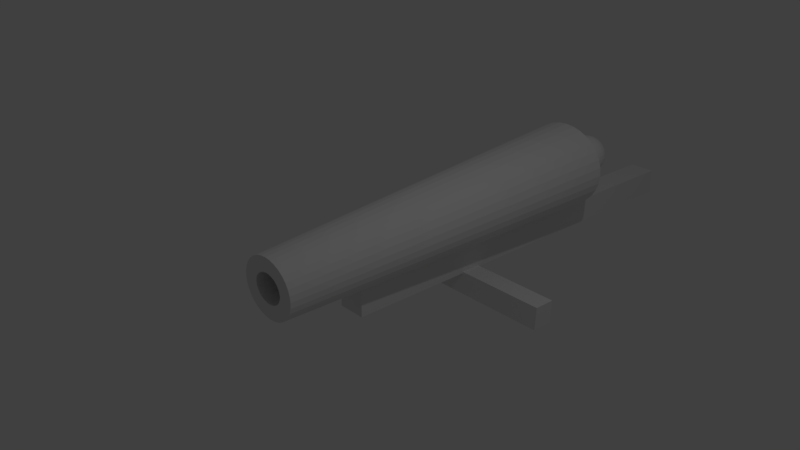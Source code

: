 # Source: Cannon_-_original.blend  (saved by Blender 2.78.0; exported with 4.5.12 LTS)
import bpy
from mathutils import Matrix  # noqa: F401  (used for matrix-valued properties, if any)

bpy.ops.wm.read_factory_settings(use_empty=True)
scene = bpy.context.scene
scene.name = 'Scene'

# ---- collections
col_collection_1 = bpy.data.collections.new('Collection 1'); scene.collection.children.link(col_collection_1)

# ---- world
world_world = bpy.data.worlds.new('World'); scene.world = world_world
world_world.color = (0.05088, 0.05088, 0.05088)
world_world.use_sun_shadow = False
world_world.sun_shadow_jitter_overblur = 0.0
world_world.cycles.sampling_method = 'MANUAL'

# ---- cameras
cam_camera = bpy.data.cameras.new('Camera')
cam_camera.clip_end = 100.0
cam_camera.lens = 35.0
cam_camera.sensor_width = 32.0
cam_camera.sensor_height = 18.0
cam_camera.ortho_scale = 7.314
cam_camera.dof.focus_distance = 0.0
cam_camera.dof.aperture_fstop = 128.0

# ---- lights
light_lamp = bpy.data.lights.new('Lamp', 'POINT')
light_lamp.transmission_factor = 0.0
light_lamp.cutoff_distance = 30.0
light_lamp.energy = 100.0
light_lamp.shadow_buffer_clip_start = 1.001
light_lamp.shadow_soft_size = 0.1
light_lamp.shadow_maximum_resolution = 0.006
light_lamp.use_absolute_resolution = True

# ---- meshes
me_cylinder = bpy.data.meshes.new('Cylinder')
me_cylinder.from_pydata([(6.82e-08, 0.43, 2.645), (0.08592, 0.4219, 2.645), (0.1685, 0.3979, 2.645), (0.2447, 0.3589, 2.645), (0.3114, 0.3064, 2.645), (0.3662, 0.2425, 2.644), (0.4069, 0.1696, 2.644), (0.4319, 0.09041, 2.644), (0.4404, 0.00811, 2.643), (0.4319, -0.07419, 2.643), (0.4069, -0.1533, 2.642), (0.3662, -0.2263, 2.642), (0.3114, -0.2902, 2.642), (0.2447, -0.3427, 2.642), (0.1685, -0.3816, 2.641), (0.08592, -0.4057, 2.641), (-7.53e-08, -0.4138, 2.641), (-0.08592, -0.4057, 2.641), (-0.1685, -0.3816, 2.641), (-0.2447, -0.3427, 2.642), (-0.3114, -0.2902, 2.642), (-0.3662, -0.2263, 2.642), (-0.4069, -0.1533, 2.642), (-0.4319, -0.07419, 2.643), (-0.4404, 0.008111, 2.643), (-0.4319, 0.09041, 2.644), (-0.4069, 0.1696, 2.644), (-0.3662, 0.2425, 2.644), (-0.3114, 0.3064, 2.645), (-0.2447, 0.3589, 2.645), (-0.1685, 0.3979, 2.645), (-0.08592, 0.4219, 2.645), (6.085, -0.06666, -7.824), (-2.98e-07, 0.199, -7.562), (3.605e-08, 0.6409, -6.778), (0.0415, 0.1949, -7.562), (0.1359, 0.6283, -6.778), (0.0814, 0.1828, -7.562), (0.2665, 0.5911, -6.778), (0.1182, 0.1631, -7.562), (0.3869, 0.5308, -6.778), (0.1504, 0.1366, -7.562), (0.4924, 0.4495, -6.778), (0.1769, 0.1044, -7.562), (0.579, 0.3506, -6.778), (0.1965, 0.06764, -7.562), (0.6434, 0.2376, -6.778), (0.2086, 0.02774, -7.562), (0.683, 0.1151, -6.779), (0.2127, -0.01376, -7.562), (0.6964, -0.01233, -6.779), (0.2086, -0.05526, -7.562), (0.683, -0.1398, -6.779), (0.1965, -0.09517, -7.562), (0.6434, -0.2623, -6.779), (0.1769, -0.1319, -7.562), (0.579, -0.3752, -6.78), (0.1504, -0.1642, -7.562), (0.4924, -0.4742, -6.78), (0.1182, -0.1906, -7.562), (0.3869, -0.5554, -6.78), (0.0814, -0.2103, -7.562), (0.2665, -0.6158, -6.78), (0.0415, -0.2224, -7.562), (0.1359, -0.653, -6.78), (1.565e-07, -0.2265, -7.562), (-1.909e-07, -0.6655, -6.78), (-0.0415, -0.2224, -7.562), (-0.1359, -0.653, -6.78), (-0.0814, -0.2103, -7.562), (-0.2665, -0.6158, -6.78), (-0.1182, -0.1906, -7.562), (-0.3869, -0.5554, -6.78), (-0.1504, -0.1642, -7.562), (-0.4924, -0.4742, -6.78), (-0.1769, -0.1319, -7.562), (-0.579, -0.3752, -6.78), (-0.1965, -0.09517, -7.562), (-0.6434, -0.2623, -6.779), (-0.2086, -0.05526, -7.562), (-0.683, -0.1398, -6.779), (-0.2127, -0.01376, -7.562), (-0.6964, -0.01233, -6.779), (-0.2086, 0.02774, -7.562), (-0.683, 0.1151, -6.779), (-0.1965, 0.06764, -7.562), (-0.6434, 0.2376, -6.778), (-0.1769, 0.1044, -7.562), (-0.579, 0.3506, -6.778), (-0.1504, 0.1366, -7.562), (-0.4924, 0.4496, -6.778), (-0.1182, 0.1631, -7.562), (-0.3869, 0.5308, -6.778), (-0.0814, 0.1828, -7.562), (-0.2665, 0.5911, -6.778), (-0.0415, 0.1949, -7.562), (-0.1359, 0.6283, -6.778), (0.01365, 0.2768, -7.857), (0.02521, 0.2592, -7.946), (0.03586, 0.2306, -8.028), (0.0452, 0.1921, -8.099), (0.05286, 0.1453, -8.158), (0.05856, 0.09191, -8.202), (0.06206, 0.03401, -8.228), (0.06325, -0.02619, -8.237), (0.06206, -0.08636, -8.228), (0.05856, -0.1442, -8.201), (0.05286, -0.1975, -8.157), (0.0452, -0.2441, -8.098), (0.03586, -0.2824, -8.026), (0.02521, -0.3108, -7.944), (0.01365, -0.3283, -7.855), (0.02521, 0.2769, -7.852), (0.04788, 0.2592, -7.935), (0.06878, 0.2306, -8.012), (0.0871, 0.1921, -8.08), (0.1021, 0.1453, -8.135), (0.1133, 0.09194, -8.176), (0.1202, 0.03404, -8.201), (0.1225, -0.02615, -8.21), (0.1202, -0.08632, -8.201), (0.1133, -0.1442, -8.175), (0.1021, -0.1974, -8.134), (0.0871, -0.2441, -8.078), (0.06878, -0.2824, -8.01), (0.04788, -0.3108, -7.933), (0.02521, -0.3283, -7.849), (0.03586, 0.2769, -7.843), (0.06878, 0.2592, -7.918), (0.09912, 0.2306, -7.987), (0.1257, 0.1922, -8.048), (0.1475, 0.1454, -8.098), (0.1638, 0.09199, -8.135), (0.1737, 0.0341, -8.158), (0.1771, -0.0261, -8.165), (0.1737, -0.08627, -8.157), (0.1638, -0.1441, -8.134), (0.1475, -0.1974, -8.097), (0.1257, -0.2441, -8.047), (0.09912, -0.2824, -7.986), (0.06878, -0.3108, -7.916), (0.03586, -0.3282, -7.841), (0.0452, 0.2769, -7.831), (0.0871, 0.2592, -7.895), (0.1257, 0.2307, -7.954), (0.1596, 0.1922, -8.006), (0.1873, 0.1454, -8.048), (0.208, 0.09206, -8.079), (0.2207, 0.03417, -8.099), (0.225, -0.02602, -8.105), (0.2207, -0.08619, -8.098), (0.208, -0.144, -8.079), (0.1873, -0.1973, -8.047), (0.1596, -0.244, -8.004), (0.1257, -0.2823, -7.952), (0.0871, -0.3108, -7.893), (0.0452, -0.3282, -7.829), (0.05286, 0.2769, -7.817), (0.1021, 0.2593, -7.867), (0.1475, 0.2307, -7.913), (0.1873, 0.1923, -7.954), (0.22, 0.1455, -7.987), (0.2443, 0.09215, -8.012), (0.2592, 0.03426, -8.027), (0.2643, -0.02593, -8.032), (0.2592, -0.0861, -8.026), (0.2443, -0.144, -8.011), (0.22, -0.1973, -7.986), (0.1873, -0.244, -7.952), (0.1475, -0.2823, -7.912), (0.1021, -0.3107, -7.865), (0.05286, -0.3282, -7.815), (0.001624, -0.3341, -7.762), (0.05856, 0.2769, -7.801), (0.1133, 0.2593, -7.835), (0.1638, 0.2308, -7.867), (0.208, 0.1924, -7.895), (0.2443, 0.1456, -7.918), (0.2712, 0.09224, -7.935), (0.2879, 0.03436, -7.945), (0.2935, -0.02582, -7.948), (0.2879, -0.086, -7.945), (0.2712, -0.1439, -7.934), (0.2443, -0.1972, -7.917), (0.208, -0.2439, -7.893), (0.1638, -0.2822, -7.865), (0.1133, -0.3107, -7.833), (0.05856, -0.3282, -7.798), (0.06206, 0.2769, -7.783), (0.1202, 0.2594, -7.8), (0.1737, 0.2308, -7.817), (0.2207, 0.1925, -7.831), (0.2592, 0.1457, -7.842), (0.2879, 0.09235, -7.851), (0.3055, 0.03447, -7.856), (0.3114, -0.02571, -7.858), (0.3055, -0.08589, -7.856), (0.2879, -0.1438, -7.85), (0.2592, -0.1971, -7.841), (0.2207, -0.2438, -7.829), (0.1737, -0.2822, -7.815), (0.1202, -0.3106, -7.798), (0.06206, -0.3282, -7.781), (0.06325, 0.277, -7.764), (0.1225, 0.2594, -7.764), (0.1771, 0.2309, -7.764), (0.225, 0.1925, -7.764), (0.2643, 0.1458, -7.764), (0.2935, 0.09246, -7.764), (0.3114, 0.03459, -7.764), (0.3175, -0.02559, -7.763), (0.3114, -0.08577, -7.763), (0.2935, -0.1436, -7.763), (0.2643, -0.197, -7.763), (0.225, -0.2437, -7.763), (0.1771, -0.2821, -7.763), (0.1225, -0.3106, -7.762), (0.06325, -0.3281, -7.762), (0.06206, 0.277, -7.746), (0.1202, 0.2595, -7.728), (0.1737, 0.231, -7.712), (0.2207, 0.1926, -7.698), (0.2592, 0.1459, -7.686), (0.2879, 0.09257, -7.677), (0.3055, 0.03471, -7.671), (0.3114, -0.02547, -7.669), (0.3055, -0.08566, -7.671), (0.2879, -0.1435, -7.676), (0.2592, -0.1969, -7.684), (0.2207, -0.2436, -7.696), (0.1737, -0.282, -7.71), (0.1202, -0.3105, -7.726), (0.06206, -0.3281, -7.744), (0.05856, 0.277, -7.728), (0.1133, 0.2595, -7.694), (0.1638, 0.231, -7.662), (0.208, 0.1927, -7.633), (0.2443, 0.146, -7.61), (0.2712, 0.09267, -7.593), (0.2879, 0.03482, -7.582), (0.2935, -0.02536, -7.579), (0.2879, -0.08555, -7.582), (0.2712, -0.1434, -7.592), (0.2443, -0.1968, -7.609), (0.208, -0.2436, -7.632), (0.1638, -0.282, -7.66), (0.1133, -0.3105, -7.692), (0.05856, -0.3281, -7.726), (0.05286, 0.277, -7.712), (0.1021, 0.2595, -7.662), (0.1475, 0.2311, -7.615), (0.1873, 0.1928, -7.574), (0.22, 0.1461, -7.541), (0.2443, 0.09277, -7.516), (0.2592, 0.03492, -7.5), (0.2643, -0.02526, -7.495), (0.2592, -0.08544, -7.5), (0.2443, -0.1433, -7.515), (0.22, -0.1967, -7.54), (0.1873, -0.2435, -7.573), (0.1475, -0.2819, -7.613), (0.1021, -0.3105, -7.66), (0.05286, -0.3281, -7.71), (0.0452, 0.277, -7.698), (0.0871, 0.2596, -7.634), (0.1257, 0.2311, -7.575), (0.1596, 0.1928, -7.523), (0.1873, 0.1461, -7.48), (0.208, 0.09285, -7.448), (0.2207, 0.03501, -7.429), (0.225, -0.02516, -7.422), (0.2207, -0.08535, -7.428), (0.208, -0.1432, -7.447), (0.1873, -0.1966, -7.479), (0.1596, -0.2434, -7.521), (0.1257, -0.2818, -7.573), (0.0871, -0.3104, -7.632), (0.0452, -0.3281, -7.696), (0.03586, 0.2771, -7.686), (0.06878, 0.2596, -7.611), (0.09912, 0.2312, -7.541), (0.1257, 0.1929, -7.48), (0.1475, 0.1462, -7.43), (0.1638, 0.09292, -7.393), (0.1737, 0.03508, -7.37), (0.1771, -0.02509, -7.362), (0.1737, -0.08528, -7.369), (0.1638, -0.1432, -7.392), (0.1475, -0.1966, -7.429), (0.1257, -0.2434, -7.479), (0.09912, -0.2818, -7.539), (0.06878, -0.3104, -7.609), (0.03586, -0.3281, -7.684), (0.02521, 0.2771, -7.677), (0.04788, 0.2596, -7.594), (0.06878, 0.2312, -7.516), (0.0871, 0.1929, -7.449), (0.1021, 0.1463, -7.393), (0.1133, 0.09298, -7.352), (0.1202, 0.03514, -7.326), (0.1225, -0.02503, -7.317), (0.1202, -0.08523, -7.326), (0.1133, -0.1431, -7.351), (0.1021, -0.1965, -7.392), (0.0871, -0.2433, -7.447), (0.06878, -0.2818, -7.515), (0.04788, -0.3104, -7.592), (0.02521, -0.328, -7.675), (0.01365, 0.2771, -7.672), (0.02521, 0.2596, -7.583), (0.03586, 0.2312, -7.501), (0.0452, 0.193, -7.429), (0.05286, 0.1463, -7.37), (0.05856, 0.09301, -7.326), (0.06206, 0.03517, -7.299), (0.06325, -0.025, -7.29), (0.06206, -0.08519, -7.299), (0.05856, -0.1431, -7.325), (0.05286, -0.1965, -7.369), (0.0452, -0.2433, -7.428), (0.03586, -0.2818, -7.499), (0.02521, -0.3104, -7.581), (0.01365, -0.328, -7.67), (0.001624, 0.2771, -7.67), (0.001624, 0.2596, -7.58), (0.001624, 0.2312, -7.496), (0.001624, 0.193, -7.423), (0.001624, 0.1463, -7.362), (0.001624, 0.09302, -7.318), (0.001624, 0.03518, -7.29), (0.001624, -0.02499, -7.28), (0.001624, -0.08518, -7.289), (0.001624, -0.1431, -7.317), (0.001624, -0.1965, -7.361), (0.001624, -0.2433, -7.421), (0.001624, -0.2818, -7.494), (0.001624, -0.3104, -7.578), (0.001624, -0.328, -7.668), (-0.0104, 0.2771, -7.672), (-0.02196, 0.2596, -7.583), (-0.03261, 0.2312, -7.501), (-0.04195, 0.193, -7.429), (-0.04962, 0.1463, -7.37), (-0.05531, 0.09301, -7.326), (-0.05882, 0.03517, -7.299), (-0.06, -0.025, -7.29), (-0.05882, -0.08519, -7.299), (-0.05531, -0.1431, -7.325), (-0.04962, -0.1965, -7.369), (-0.04195, -0.2433, -7.428), (-0.03261, -0.2818, -7.499), (-0.02196, -0.3104, -7.581), (-0.0104, -0.328, -7.67), (-0.02196, 0.2771, -7.677), (-0.04464, 0.2596, -7.594), (-0.06553, 0.2312, -7.516), (-0.08385, 0.1929, -7.449), (-0.09889, 0.1463, -7.393), (-0.1101, 0.09298, -7.352), (-0.1169, 0.03514, -7.326), (-0.1193, -0.02503, -7.317), (-0.1169, -0.08523, -7.326), (-0.1101, -0.1431, -7.351), (-0.09889, -0.1965, -7.392), (-0.08385, -0.2433, -7.447), (-0.06553, -0.2818, -7.515), (-0.04464, -0.3104, -7.592), (-0.02196, -0.328, -7.675), (0.001624, 0.2829, -7.765), (-0.03261, 0.2771, -7.686), (-0.06553, 0.2596, -7.611), (-0.09587, 0.2312, -7.541), (-0.1225, 0.1929, -7.48), (-0.1443, 0.1462, -7.43), (-0.1605, 0.09292, -7.393), (-0.1705, 0.03508, -7.37), (-0.1739, -0.02509, -7.362), (-0.1705, -0.08528, -7.369), (-0.1605, -0.1432, -7.392), (-0.1443, -0.1966, -7.429), (-0.1225, -0.2434, -7.479), (-0.09587, -0.2818, -7.539), (-0.06553, -0.3104, -7.609), (-0.03261, -0.3281, -7.684), (-0.04195, 0.277, -7.698), (-0.08385, 0.2596, -7.634), (-0.1225, 0.2311, -7.575), (-0.1563, 0.1928, -7.523), (-0.1841, 0.1461, -7.48), (-0.2047, 0.09285, -7.448), (-0.2174, 0.03501, -7.429), (-0.2217, -0.02516, -7.422), (-0.2174, -0.08535, -7.428), (-0.2047, -0.1432, -7.447), (-0.1841, -0.1966, -7.479), (-0.1563, -0.2434, -7.521), (-0.1225, -0.2818, -7.573), (-0.08385, -0.3104, -7.632), (-0.04195, -0.3281, -7.696), (-0.04962, 0.277, -7.712), (-0.09889, 0.2595, -7.662), (-0.1443, 0.2311, -7.615), (-0.1841, 0.1928, -7.574), (-0.2168, 0.1461, -7.541), (-0.241, 0.09277, -7.516), (-0.256, 0.03492, -7.5), (-0.261, -0.02526, -7.495), (-0.256, -0.08544, -7.5), (-0.241, -0.1433, -7.515), (-0.2168, -0.1967, -7.54), (-0.1841, -0.2435, -7.573), (-0.1443, -0.2819, -7.613), (-0.09889, -0.3105, -7.66), (-0.04962, -0.3281, -7.71), (-0.05531, 0.277, -7.728), (-0.1101, 0.2595, -7.694), (-0.1605, 0.231, -7.662), (-0.2047, 0.1927, -7.633), (-0.241, 0.146, -7.61), (-0.268, 0.09267, -7.593), (-0.2846, 0.03482, -7.582), (-0.2902, -0.02536, -7.579), (-0.2846, -0.08555, -7.582), (-0.268, -0.1434, -7.592), (-0.241, -0.1968, -7.609), (-0.2047, -0.2436, -7.632), (-0.1605, -0.282, -7.66), (-0.1101, -0.3105, -7.692), (-0.05531, -0.3281, -7.726), (-0.05882, 0.277, -7.746), (-0.1169, 0.2595, -7.728), (-0.1705, 0.231, -7.712), (-0.2174, 0.1926, -7.698), (-0.256, 0.1459, -7.686), (-0.2846, 0.09257, -7.677), (-0.3022, 0.03471, -7.671), (-0.3082, -0.02547, -7.669), (-0.3022, -0.08566, -7.671), (-0.2846, -0.1435, -7.676), (-0.256, -0.1969, -7.684), (-0.2174, -0.2436, -7.696), (-0.1705, -0.282, -7.71), (-0.1169, -0.3105, -7.726), (-0.05882, -0.3281, -7.744), (-0.06, 0.277, -7.764), (-0.1193, 0.2594, -7.764), (-0.1739, 0.2309, -7.764), (-0.2217, 0.1925, -7.764), (-0.261, 0.1458, -7.764), (-0.2902, 0.09246, -7.764), (-0.3082, 0.03459, -7.764), (-0.3143, -0.02559, -7.763), (-0.3082, -0.08577, -7.763), (-0.2902, -0.1436, -7.763), (-0.261, -0.197, -7.763), (-0.2217, -0.2437, -7.763), (-0.1739, -0.2821, -7.763), (-0.1193, -0.3106, -7.762), (-0.06, -0.3281, -7.762), (-0.05882, 0.2769, -7.783), (-0.1169, 0.2594, -7.8), (-0.1705, 0.2308, -7.817), (-0.2174, 0.1925, -7.831), (-0.256, 0.1457, -7.842), (-0.2846, 0.09235, -7.851), (-0.3022, 0.03447, -7.856), (-0.3082, -0.02571, -7.858), (-0.3022, -0.08589, -7.856), (-0.2846, -0.1438, -7.85), (-0.256, -0.1971, -7.841), (-0.2174, -0.2438, -7.829), (-0.1705, -0.2822, -7.815), (-0.1169, -0.3106, -7.798), (-0.05882, -0.3282, -7.781), (-0.05531, 0.2769, -7.801), (-0.1101, 0.2593, -7.835), (-0.1605, 0.2308, -7.867), (-0.2047, 0.1924, -7.895), (-0.241, 0.1456, -7.918), (-0.268, 0.09224, -7.935), (-0.2846, 0.03436, -7.945), (-0.2902, -0.02582, -7.948), (-0.2846, -0.086, -7.945), (-0.268, -0.1439, -7.934), (-0.241, -0.1972, -7.917), (-0.2047, -0.2439, -7.893), (-0.1605, -0.2822, -7.865), (-0.1101, -0.3107, -7.833), (-0.05531, -0.3282, -7.798), (-0.04962, 0.2769, -7.817), (-0.09889, 0.2593, -7.867), (-0.1443, 0.2307, -7.913), (-0.1841, 0.1923, -7.954), (-0.2168, 0.1455, -7.987), (-0.241, 0.09215, -8.012), (-0.256, 0.03426, -8.027), (-0.261, -0.02593, -8.032), (-0.256, -0.0861, -8.026), (-0.241, -0.144, -8.011), (-0.2168, -0.1973, -7.986), (-0.1841, -0.244, -7.952), (-0.1443, -0.2823, -7.912), (-0.09889, -0.3107, -7.865), (-0.04962, -0.3282, -7.815), (-0.04195, 0.2769, -7.831), (-0.08385, 0.2592, -7.895), (-0.1225, 0.2307, -7.954), (-0.1563, 0.1922, -8.006), (-0.1841, 0.1454, -8.048), (-0.2047, 0.09206, -8.079), (-0.2174, 0.03417, -8.099), (-0.2217, -0.02602, -8.105), (-0.2174, -0.08619, -8.098), (-0.2047, -0.144, -8.079), (-0.1841, -0.1973, -8.047), (-0.1563, -0.244, -8.004), (-0.1225, -0.2823, -7.952), (-0.08385, -0.3108, -7.893), (-0.04195, -0.3282, -7.829), (-0.03261, 0.2769, -7.843), (-0.06553, 0.2592, -7.918), (-0.09587, 0.2306, -7.987), (-0.1225, 0.1922, -8.048), (-0.1443, 0.1454, -8.098), (-0.1605, 0.09199, -8.135), (-0.1705, 0.0341, -8.158), (-0.1739, -0.0261, -8.165), (-0.1705, -0.08627, -8.157), (-0.1605, -0.1441, -8.134), (-0.1443, -0.1974, -8.097), (-0.1225, -0.2441, -8.047), (-0.09587, -0.2824, -7.986), (-0.06553, -0.3108, -7.916), (-0.03261, -0.3282, -7.841), (-0.02196, 0.2769, -7.852), (-0.04464, 0.2592, -7.935), (-0.06553, 0.2306, -8.012), (-0.08385, 0.1921, -8.08), (-0.09889, 0.1453, -8.135), (-0.1101, 0.09194, -8.176), (-0.1169, 0.03404, -8.201), (-0.1193, -0.02615, -8.21), (-0.1169, -0.08632, -8.201), (-0.1101, -0.1442, -8.175), (-0.09889, -0.1974, -8.134), (-0.08385, -0.2441, -8.078), (-0.06553, -0.2824, -8.01), (-0.04464, -0.3108, -7.933), (-0.02196, -0.3283, -7.849), (-0.0104, 0.2768, -7.857), (-0.02196, 0.2592, -7.946), (-0.03261, 0.2306, -8.028), (-0.04195, 0.1921, -8.099), (-0.04962, 0.1453, -8.158), (-0.05531, 0.09191, -8.202), (-0.05882, 0.03401, -8.228), (-0.06, -0.02619, -8.237), (-0.05882, -0.08636, -8.228), (-0.05531, -0.1442, -8.201), (-0.04962, -0.1975, -8.157), (-0.04195, -0.2441, -8.098), (-0.03261, -0.2824, -8.026), (-0.02196, -0.3108, -7.944), (-0.0104, -0.3283, -7.855), (0.001624, 0.2768, -7.859), (0.001624, 0.2592, -7.949), (0.001624, 0.2306, -8.033), (0.001624, 0.1921, -8.106), (0.001624, 0.1453, -8.166), (0.001624, 0.0919, -8.21), (0.001624, 0.034, -8.237), (0.001624, -0.0262, -8.246), (0.001624, -0.08637, -8.237), (0.001624, -0.1442, -8.209), (0.001624, -0.1975, -8.164), (0.001624, -0.2442, -8.104), (0.001624, -0.2824, -8.031), (0.001624, -0.3108, -7.947), (0.001624, -0.3283, -7.857), (-0.2567, -0.8884, 0.4647), (-0.2567, -0.4817, 0.4556), (-0.2567, -1.222, -10.91), (-0.2567, -0.8152, -10.92), (0.147, -0.8884, 0.4647), (0.147, -0.4817, 0.4556), (0.147, -1.222, -10.91), (0.147, -0.8152, -10.92), (-1.505, -1.201, -3.163), (-1.505, -1.096, -3.173), (-1.505, -1.191, -2.843), (-1.505, -1.086, -2.853), (1.374, -1.201, -3.163), (1.374, -1.096, -3.173), (1.374, -1.191, -2.843), (1.374, -1.086, -2.853)], [], [(96, 31, 0, 34), (38, 2, 3, 40), (40, 3, 4, 42), (42, 4, 5, 44), (44, 5, 6, 46), (46, 6, 7, 48), (48, 7, 8, 50), (50, 8, 9, 52), (52, 9, 10, 54), (54, 10, 11, 56), (56, 11, 12, 58), (58, 12, 13, 60), (60, 13, 14, 62), (62, 14, 15, 64), (64, 15, 16, 66), (66, 16, 17, 68), (68, 17, 18, 70), (70, 18, 19, 72), (72, 19, 20, 74), (74, 20, 21, 76), (76, 21, 22, 78), (78, 22, 23, 80), (80, 23, 24, 82), (82, 24, 25, 84), (84, 25, 26, 86), (86, 26, 27, 88), (88, 27, 28, 90), (90, 28, 29, 92), (92, 29, 30, 94), (94, 30, 31, 96), (36, 1, 2, 38), (34, 0, 1, 36), (34, 36, 35, 33), (36, 38, 37, 35), (38, 40, 39, 37), (40, 42, 41, 39), (42, 44, 43, 41), (44, 46, 45, 43), (46, 48, 47, 45), (48, 50, 49, 47), (50, 52, 51, 49), (52, 54, 53, 51), (54, 56, 55, 53), (56, 58, 57, 55), (58, 60, 59, 57), (60, 62, 61, 59), (62, 64, 63, 61), (64, 66, 65, 63), (66, 68, 67, 65), (68, 70, 69, 67), (70, 72, 71, 69), (72, 74, 73, 71), (74, 76, 75, 73), (76, 78, 77, 75), (78, 80, 79, 77), (80, 82, 81, 79), (82, 84, 83, 81), (84, 86, 85, 83), (86, 88, 87, 85), (88, 90, 89, 87), (90, 92, 91, 89), (92, 94, 93, 91), (94, 96, 95, 93), (96, 34, 33, 95), (33, 35, 37, 39, 41, 43, 45, 47, 49, 51, 53, 55, 57, 59, 61, 63, 65, 67, 69, 71, 73, 75, 77, 79, 81, 83, 85, 87, 89, 91, 93, 95), (564, 368, 97), (570, 569, 102, 103), (575, 574, 107, 108), (569, 568, 101, 102), (568, 567, 100, 101), (574, 573, 106, 107), (172, 578, 111), (567, 566, 99, 100), (573, 572, 105, 106), (572, 571, 104, 105), (578, 577, 110, 111), (566, 565, 98, 99), (571, 570, 103, 104), (577, 576, 109, 110), (576, 575, 108, 109), (565, 564, 97, 98), (104, 103, 118, 119), (110, 109, 124, 125), (109, 108, 123, 124), (98, 97, 112, 113), (97, 368, 112), (103, 102, 117, 118), (108, 107, 122, 123), (102, 101, 116, 117), (101, 100, 115, 116), (107, 106, 121, 122), (172, 111, 126), (100, 99, 114, 115), (106, 105, 120, 121), (105, 104, 119, 120), (111, 110, 125, 126), (99, 98, 113, 114), (114, 113, 128, 129), (120, 119, 134, 135), (119, 118, 133, 134), (125, 124, 139, 140), (113, 112, 127, 128), (118, 117, 132, 133), (124, 123, 138, 139), (123, 122, 137, 138), (112, 368, 127), (117, 116, 131, 132), (122, 121, 136, 137), (172, 126, 141), (116, 115, 130, 131), (115, 114, 129, 130), (121, 120, 135, 136), (126, 125, 140, 141), (136, 135, 150, 151), (172, 141, 156), (141, 140, 155, 156), (130, 129, 144, 145), (129, 128, 143, 144), (135, 134, 149, 150), (140, 139, 154, 155), (128, 127, 142, 143), (134, 133, 148, 149), (133, 132, 147, 148), (139, 138, 153, 154), (127, 368, 142), (132, 131, 146, 147), (138, 137, 152, 153), (137, 136, 151, 152), (131, 130, 145, 146), (146, 145, 160, 161), (152, 151, 166, 167), (151, 150, 165, 166), (172, 156, 171), (145, 144, 159, 160), (150, 149, 164, 165), (156, 155, 170, 171), (155, 154, 169, 170), (144, 143, 158, 159), (143, 142, 157, 158), (149, 148, 163, 164), (154, 153, 168, 169), (142, 368, 157), (148, 147, 162, 163), (147, 146, 161, 162), (153, 152, 167, 168), (157, 368, 173), (163, 162, 178, 179), (168, 167, 183, 184), (162, 161, 177, 178), (161, 160, 176, 177), (167, 166, 182, 183), (172, 171, 187), (160, 159, 175, 176), (166, 165, 181, 182), (165, 164, 180, 181), (171, 170, 186, 187), (159, 158, 174, 175), (164, 163, 179, 180), (170, 169, 185, 186), (169, 168, 184, 185), (158, 157, 173, 174), (186, 185, 200, 201), (174, 173, 188, 189), (179, 178, 193, 194), (185, 184, 199, 200), (184, 183, 198, 199), (173, 368, 188), (178, 177, 192, 193), (183, 182, 197, 198), (172, 187, 202), (177, 176, 191, 192), (176, 175, 190, 191), (182, 181, 196, 197), (187, 186, 201, 202), (175, 174, 189, 190), (181, 180, 195, 196), (180, 179, 194, 195), (191, 190, 205, 206), (190, 189, 204, 205), (196, 195, 210, 211), (201, 200, 215, 216), (189, 188, 203, 204), (195, 194, 209, 210), (194, 193, 208, 209), (200, 199, 214, 215), (188, 368, 203), (193, 192, 207, 208), (199, 198, 213, 214), (198, 197, 212, 213), (192, 191, 206, 207), (197, 196, 211, 212), (172, 202, 217), (202, 201, 216, 217), (212, 211, 226, 227), (172, 217, 232), (206, 205, 220, 221), (211, 210, 225, 226), (217, 216, 231, 232), (216, 215, 230, 231), (205, 204, 219, 220), (204, 203, 218, 219), (210, 209, 224, 225), (215, 214, 229, 230), (203, 368, 218), (209, 208, 223, 224), (208, 207, 222, 223), (214, 213, 228, 229), (207, 206, 221, 222), (213, 212, 227, 228), (223, 222, 237, 238), (222, 221, 236, 237), (228, 227, 242, 243), (172, 232, 247), (221, 220, 235, 236), (227, 226, 241, 242), (226, 225, 240, 241), (232, 231, 246, 247), (220, 219, 234, 235), (225, 224, 239, 240), (231, 230, 245, 246), (230, 229, 244, 245), (219, 218, 233, 234), (218, 368, 233), (224, 223, 238, 239), (229, 228, 243, 244), (239, 238, 253, 254), (245, 244, 259, 260), (244, 243, 258, 259), (233, 368, 248), (238, 237, 252, 253), (243, 242, 257, 258), (172, 247, 262), (237, 236, 251, 252), (236, 235, 250, 251), (242, 241, 256, 257), (247, 246, 261, 262), (235, 234, 249, 250), (241, 240, 255, 256), (240, 239, 254, 255), (246, 245, 260, 261), (234, 233, 248, 249), (249, 248, 263, 264), (255, 254, 269, 270), (254, 253, 268, 269), (260, 259, 274, 275), (248, 368, 263), (253, 252, 267, 268), (259, 258, 273, 274), (258, 257, 272, 273), (252, 251, 266, 267), (257, 256, 271, 272), (172, 262, 277), (262, 261, 276, 277), (251, 250, 265, 266), (250, 249, 264, 265), (256, 255, 270, 271), (261, 260, 275, 276), (271, 270, 285, 286), (277, 276, 291, 292), (276, 275, 290, 291), (265, 264, 279, 280), (264, 263, 278, 279), (270, 269, 284, 285), (275, 274, 289, 290), (263, 368, 278), (269, 268, 283, 284), (268, 267, 282, 283), (274, 273, 288, 289), (267, 266, 281, 282), (273, 272, 287, 288), (272, 271, 286, 287), (172, 277, 292), (266, 265, 280, 281), (172, 292, 307), (281, 280, 295, 296), (287, 286, 301, 302), (286, 285, 300, 301), (292, 291, 306, 307), (280, 279, 294, 295), (285, 284, 299, 300), (291, 290, 305, 306), (290, 289, 304, 305), (279, 278, 293, 294), (278, 368, 293), (284, 283, 298, 299), (289, 288, 303, 304), (283, 282, 297, 298), (282, 281, 296, 297), (288, 287, 302, 303), (298, 297, 312, 313), (303, 302, 317, 318), (172, 307, 322), (297, 296, 311, 312), (296, 295, 310, 311), (302, 301, 316, 317), (307, 306, 321, 322), (295, 294, 309, 310), (301, 300, 315, 316), (300, 299, 314, 315), (306, 305, 320, 321), (294, 293, 308, 309), (299, 298, 313, 314), (305, 304, 319, 320), (304, 303, 318, 319), (293, 368, 308), (320, 319, 334, 335), (308, 368, 323), (313, 312, 327, 328), (319, 318, 333, 334), (318, 317, 332, 333), (312, 311, 326, 327), (317, 316, 331, 332), (172, 322, 337), (322, 321, 336, 337), (311, 310, 325, 326), (310, 309, 324, 325), (316, 315, 330, 331), (321, 320, 335, 336), (309, 308, 323, 324), (315, 314, 329, 330), (314, 313, 328, 329), (325, 324, 339, 340), (324, 323, 338, 339), (330, 329, 344, 345), (335, 334, 349, 350), (323, 368, 338), (329, 328, 343, 344), (328, 327, 342, 343), (334, 333, 348, 349), (327, 326, 341, 342), (333, 332, 347, 348), (332, 331, 346, 347), (172, 337, 352), (326, 325, 340, 341), (331, 330, 345, 346), (337, 336, 351, 352), (336, 335, 350, 351), (346, 345, 360, 361), (352, 351, 366, 367), (340, 339, 354, 355), (345, 344, 359, 360), (351, 350, 365, 366), (350, 349, 364, 365), (339, 338, 353, 354), (338, 368, 353), (344, 343, 358, 359), (349, 348, 363, 364), (343, 342, 357, 358), (342, 341, 356, 357), (348, 347, 362, 363), (172, 352, 367), (341, 340, 355, 356), (347, 346, 361, 362), (172, 367, 383), (357, 356, 372, 373), (356, 355, 371, 372), (362, 361, 377, 378), (367, 366, 382, 383), (355, 354, 370, 371), (361, 360, 376, 377), (360, 359, 375, 376), (366, 365, 381, 382), (354, 353, 369, 370), (359, 358, 374, 375), (365, 364, 380, 381), (364, 363, 379, 380), (353, 368, 369), (358, 357, 373, 374), (363, 362, 378, 379), (374, 373, 388, 389), (380, 379, 394, 395), (379, 378, 393, 394), (373, 372, 387, 388), (378, 377, 392, 393), (172, 383, 398), (383, 382, 397, 398), (372, 371, 386, 387), (371, 370, 385, 386), (377, 376, 391, 392), (382, 381, 396, 397), (370, 369, 384, 385), (376, 375, 390, 391), (375, 374, 389, 390), (381, 380, 395, 396), (369, 368, 384), (384, 368, 399), (390, 389, 404, 405), (389, 388, 403, 404), (395, 394, 409, 410), (388, 387, 402, 403), (394, 393, 408, 409), (393, 392, 407, 408), (172, 398, 413), (387, 386, 401, 402), (392, 391, 406, 407), (398, 397, 412, 413), (397, 396, 411, 412), (386, 385, 400, 401), (385, 384, 399, 400), (391, 390, 405, 406), (396, 395, 410, 411), (406, 405, 420, 421), (412, 411, 426, 427), (411, 410, 425, 426), (400, 399, 414, 415), (399, 368, 414), (405, 404, 419, 420), (410, 409, 424, 425), (404, 403, 418, 419), (403, 402, 417, 418), (409, 408, 423, 424), (172, 413, 428), (402, 401, 416, 417), (408, 407, 422, 423), (407, 406, 421, 422), (413, 412, 427, 428), (401, 400, 415, 416), (428, 427, 442, 443), (416, 415, 430, 431), (422, 421, 436, 437), (421, 420, 435, 436), (427, 426, 441, 442), (415, 414, 429, 430), (420, 419, 434, 435), (426, 425, 440, 441), (425, 424, 439, 440), (414, 368, 429), (419, 418, 433, 434), (424, 423, 438, 439), (172, 428, 443), (418, 417, 432, 433), (417, 416, 431, 432), (423, 422, 437, 438), (433, 432, 447, 448), (438, 437, 452, 453), (172, 443, 458), (443, 442, 457, 458), (432, 431, 446, 447), (431, 430, 445, 446), (437, 436, 451, 452), (442, 441, 456, 457), (430, 429, 444, 445), (436, 435, 450, 451), (435, 434, 449, 450), (441, 440, 455, 456), (429, 368, 444), (434, 433, 448, 449), (440, 439, 454, 455), (439, 438, 453, 454), (455, 454, 469, 470), (448, 447, 462, 463), (454, 453, 468, 469), (453, 452, 467, 468), (172, 458, 473), (447, 446, 461, 462), (452, 451, 466, 467), (458, 457, 472, 473), (457, 456, 471, 472), (446, 445, 460, 461), (445, 444, 459, 460), (451, 450, 465, 466), (456, 455, 470, 471), (444, 368, 459), (450, 449, 464, 465), (449, 448, 463, 464), (460, 459, 474, 475), (459, 368, 474), (465, 464, 479, 480), (470, 469, 484, 485), (464, 463, 478, 479), (463, 462, 477, 478), (469, 468, 483, 484), (172, 473, 488), (462, 461, 476, 477), (468, 467, 482, 483), (467, 466, 481, 482), (473, 472, 487, 488), (461, 460, 475, 476), (466, 465, 480, 481), (472, 471, 486, 487), (471, 470, 485, 486), (481, 480, 495, 496), (487, 486, 501, 502), (475, 474, 489, 490), (480, 479, 494, 495), (486, 485, 500, 501), (485, 484, 499, 500), (474, 368, 489), (479, 478, 493, 494), (484, 483, 498, 499), (172, 488, 503), (478, 477, 492, 493), (477, 476, 491, 492), (483, 482, 497, 498), (488, 487, 502, 503), (476, 475, 490, 491), (482, 481, 496, 497), (503, 502, 517, 518), (492, 491, 506, 507), (491, 490, 505, 506), (497, 496, 511, 512), (502, 501, 516, 517), (490, 489, 504, 505), (496, 495, 510, 511), (495, 494, 509, 510), (501, 500, 515, 516), (489, 368, 504), (494, 493, 508, 509), (500, 499, 514, 515), (499, 498, 513, 514), (493, 492, 507, 508), (498, 497, 512, 513), (172, 503, 518), (508, 507, 522, 523), (514, 513, 528, 529), (513, 512, 527, 528), (172, 518, 533), (507, 506, 521, 522), (512, 511, 526, 527), (518, 517, 532, 533), (517, 516, 531, 532), (506, 505, 520, 521), (505, 504, 519, 520), (511, 510, 525, 526), (516, 515, 530, 531), (504, 368, 519), (510, 509, 524, 525), (509, 508, 523, 524), (515, 514, 529, 530), (524, 523, 538, 539), (523, 522, 537, 538), (529, 528, 543, 544), (172, 533, 548), (522, 521, 536, 537), (528, 527, 542, 543), (527, 526, 541, 542), (533, 532, 547, 548), (521, 520, 535, 536), (526, 525, 540, 541), (532, 531, 546, 547), (531, 530, 545, 546), (520, 519, 534, 535), (519, 368, 534), (525, 524, 539, 540), (530, 529, 544, 545), (540, 539, 554, 555), (546, 545, 560, 561), (545, 544, 559, 560), (534, 368, 549), (539, 538, 553, 554), (544, 543, 558, 559), (172, 548, 563), (538, 537, 552, 553), (537, 536, 551, 552), (543, 542, 557, 558), (548, 547, 562, 563), (536, 535, 550, 551), (542, 541, 556, 557), (541, 540, 555, 556), (547, 546, 561, 562), (535, 534, 549, 550), (562, 561, 576, 577), (550, 549, 564, 565), (556, 555, 570, 571), (555, 554, 569, 570), (561, 560, 575, 576), (549, 368, 564), (554, 553, 568, 569), (560, 559, 574, 575), (559, 558, 573, 574), (553, 552, 567, 568), (558, 557, 572, 573), (172, 563, 578), (563, 562, 577, 578), (552, 551, 566, 567), (551, 550, 565, 566), (557, 556, 571, 572), (579, 580, 582, 581), (581, 582, 586, 585), (585, 586, 584, 583), (583, 584, 580, 579), (581, 585, 583, 579), (586, 582, 580, 584), (587, 588, 590, 589), (589, 590, 594, 593), (593, 594, 592, 591), (591, 592, 588, 587), (589, 593, 591, 587), (594, 590, 588, 592)])
me_cylinder.use_remesh_preserve_volume = False
me_cylinder.use_remesh_preserve_attributes = False
me_cylinder.use_mirror_vertex_groups = False
me_cylinder.update()

# ---- objects
ob_cylinder = bpy.data.objects.new('Cylinder', me_cylinder)
ob_lamp = bpy.data.objects.new('Lamp', light_lamp)
ob_camera = bpy.data.objects.new('Camera', cam_camera)

# ---- transforms, parenting, visibility, modifiers, constraints
ob_cylinder.location = (0.0, 0.0, 0.1127)
ob_cylinder.rotation_euler = (1.573, -0.0, 0.0)
ob_cylinder.scale = (1.0, 1.0, 0.5977)
ob_cylinder.lineart.crease_threshold = 0.0
_m = ob_cylinder.modifiers.new('Solidify', 'SOLIDIFY')
_m.thickness = 0.21
_m.nonmanifold_thickness_mode = 'FIXED'
_m.nonmanifold_merge_threshold = 0.0003
ob_lamp.location = (4.076, 1.005, 5.904)
ob_lamp.rotation_euler = (0.6503, 0.05522, 1.866)
ob_lamp.lock_rotations_4d = False
ob_lamp.empty_display_type = 'ARROWS'
ob_lamp.color = (0.0, 0.0, 0.0, 0.0)
ob_lamp.lineart.crease_threshold = 0.0
ob_camera.location = (7.481, -6.508, 5.344)
ob_camera.rotation_euler = (1.109, 0.0, 0.8149)
ob_camera.lock_rotations_4d = False
ob_camera.empty_display_type = 'ARROWS'
ob_camera.color = (0.0, 0.0, 0.0, 0.0)
ob_camera.display_type = 'WIRE'
ob_camera.lineart.crease_threshold = 0.0

# ---- collection membership
col_collection_1.objects.link(ob_cylinder)
col_collection_1.objects.link(ob_lamp)
col_collection_1.objects.link(ob_camera)

# ---- scene / render settings (as saved in the file)
scene.camera = ob_camera
scene.frame_start = 1; scene.frame_end = 250; scene.frame_set(1)
scene.render.engine = 'BLENDER_EEVEE_NEXT'
scene.render.resolution_percentage = 50
scene.render.dither_intensity = 0.0
scene.cycles.use_denoising = False
scene.cycles.samples = 128
scene.cycles.sampling_pattern = 'TABULATED_SOBOL'
scene.cycles.light_sampling_threshold = 0.0
scene.cycles.use_adaptive_sampling = False
scene.cycles.use_light_tree = False
scene.cycles.blur_glossy = 0.0
scene.cycles.sample_clamp_indirect = 0.0
scene.view_settings.view_transform = 'Standard'
bpy.context.view_layer.update()

